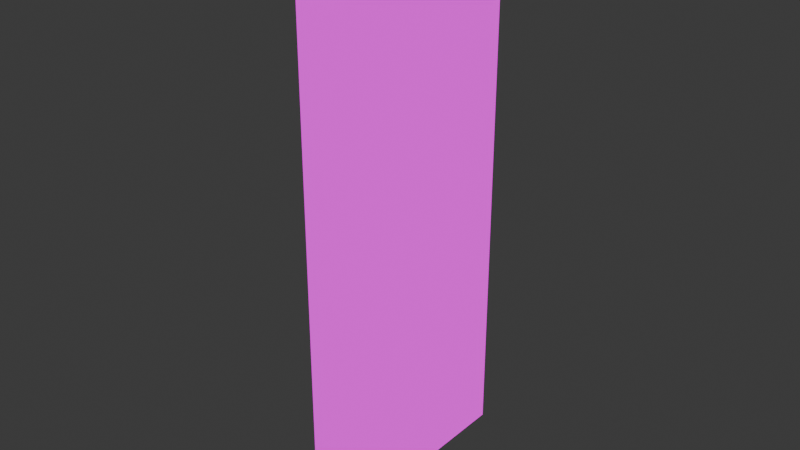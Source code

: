 # Source: apartment_windows.blend  (saved by Blender 5.0.119; exported with 4.5.12 LTS)
import bpy
from mathutils import Matrix  # noqa: F401  (used for matrix-valued properties, if any)

bpy.ops.wm.read_factory_settings(use_empty=True)
scene = bpy.context.scene
scene.name = 'Scene'

# ---- collections
col_collection = bpy.data.collections.new('Collection'); scene.collection.children.link(col_collection)

# ---- images (referenced by path relative to the original .blend; pixels are not part of the script)
import os
ASSET_DIR = os.environ.get("B2B_ASSET_DIR", "")  # directory of the original .blend (textures are referenced by path, not embedded)
HERE = os.path.dirname(os.path.abspath(__file__))  # packed textures are extracted next to this script under _unpacked/

def load_image(name, relpath, width, height, colorspace="sRGB"):
    """Load a texture the original file referenced (path relative to the .blend, or extracted next to this script)."""
    p = next((c for c in (os.path.join(HERE, relpath), os.path.join(ASSET_DIR, relpath)) if relpath and os.path.exists(c)), "")
    if p:
        img = bpy.data.images.load(p, check_existing=True)
        img.name = name
    else:  # same state as the original file: an image datablock whose file is absent (Cycles renders it pink)
        img = bpy.data.images.new(name, width, height)
        img.source = "FILE"
        img.filepath = "//" + (relpath or name)
    img.colorspace_settings.name = colorspace
    return img
img_apartments_png = load_image('apartments.png', 'apartments.png', 1024, 1024, 'sRGB')

# ---- materials (node trees are filled in below, after node groups)
mat_apartment = bpy.data.materials.new('apartment')
mat_apartment.alpha_threshold = 0.0
mat_apartment.use_backface_culling_lightprobe_volume = False
mat_apartment.roughness = 0.5
mat_apartment.line_color = (0.0, 0.0, 0.0, 1.0)

# ---- material node trees
mat_apartment.use_nodes = True; mat_apartment.node_tree.nodes.clear()
_N = mat_apartment.node_tree.nodes; _L = mat_apartment.node_tree.links
n0 = _N.new('ShaderNodeOutputMaterial'); n0.name = 'Material Output'; n0.location = (200, 100)
n1 = _N.new('ShaderNodeEmission'); n1.name = 'Emission'; n1.location = (-200, 100)
n2 = _N.new('ShaderNodeTexImage'); n2.name = 'Image Texture'; n2.location = (-490, 80)
n2.image = img_apartments_png
_L.new(n1.outputs[0], n0.inputs[0])
_L.new(n2.outputs[0], n1.inputs[0])
n0.is_active_output = True

# ---- world
world_world = bpy.data.worlds.new('World'); scene.world = world_world
world_world.use_nodes = True; world_world.node_tree.nodes.clear()
_N = world_world.node_tree.nodes; _L = world_world.node_tree.links
n0 = _N.new('ShaderNodeOutputWorld'); n0.name = 'World Output'; n0.location = (200, 100)
n1 = _N.new('ShaderNodeBackground'); n1.name = 'Background'; n1.location = (-200, 100)
n1.inputs[0].default_value = (0.05088, 0.05088, 0.05088, 1.0)
_L.new(n1.outputs[0], n0.inputs[0])
n0.is_active_output = True
world_world.color = (0.05088, 0.05088, 0.05088)
world_world.sun_shadow_jitter_overblur = 0.0

# ---- meshes
me_cube = bpy.data.meshes.new('Cube')
me_cube.from_pydata([(3.0, -3.0, 0.5), (3.0, -3.0, 0.0), (3.0, -3.0, 0.5), (3.0, -3.0, 2.7), (3.0, -3.0, 1.3), (3.0, -2.5, 0.5), (3.0, -0.5, 0.5), (3.0, -0.5, 1.3), (3.0, -2.5, 1.3), (3.0, -0.5, 2.7), (3.0, -2.5, 2.7), (3.05, -0.5, 1.3), (3.05, -2.5, 1.3), (3.05, -0.5, 2.7), (3.05, -2.5, 2.7), (3.05, -0.55, 1.35), (3.05, -2.45, 1.35), (3.05, -0.55, 2.65), (3.05, -2.45, 2.65), (2.95, -2.45, 2.65), (2.95, -0.55, 2.65), (2.95, -2.45, 1.35), (2.95, -0.55, 1.35), (3.05, -1.174, 1.35), (3.05, -1.816, 1.35), (3.05, -1.174, 2.65), (3.05, -1.816, 2.65), (3.05, -1.866, 1.35), (3.05, -1.866, 2.65), (3.05, -1.124, 1.35), (3.05, -1.124, 2.65), (2.95, -1.174, 1.35), (2.95, -1.816, 1.35), (2.95, -1.174, 2.65), (2.95, -1.816, 2.65), (2.95, -1.866, 1.35), (2.95, -1.866, 2.65), (2.95, -1.124, 1.35), (2.95, -1.124, 2.65), (3.0, -3.0, 5.7), (3.0, -3.0, 4.3), (3.0, -0.5, 4.3), (3.0, -2.5, 4.3), (3.0, -0.5, 5.7), (3.0, -2.5, 5.7), (3.05, -0.5, 4.3), (3.05, -2.5, 4.3), (3.05, -0.5, 5.7), (3.05, -2.5, 5.7), (3.05, -0.55, 4.35), (3.05, -2.45, 4.35), (3.05, -0.55, 5.65), (3.05, -2.45, 5.65), (2.95, -2.45, 5.65), (2.95, -0.55, 5.65), (2.95, -2.45, 4.35), (2.95, -0.55, 4.35), (3.05, -1.174, 4.35), (3.05, -1.816, 4.35), (3.05, -1.174, 5.65), (3.05, -1.816, 5.65), (3.05, -1.866, 4.35), (3.05, -1.866, 5.65), (3.05, -1.124, 4.35), (3.05, -1.124, 5.65), (2.95, -1.174, 4.35), (2.95, -1.816, 4.35), (2.95, -1.174, 5.65), (2.95, -1.816, 5.65), (2.95, -1.866, 4.35), (2.95, -1.866, 5.65), (2.95, -1.124, 4.35), (2.95, -1.124, 5.65), (3.0, -3.0, 8.7), (3.0, -3.0, 7.3), (3.0, -0.5, 7.3), (3.0, -2.5, 7.3), (3.0, -0.5, 8.7), (3.0, -2.5, 8.7), (3.05, -0.5, 7.3), (3.05, -2.5, 7.3), (3.05, -0.5, 8.7), (3.05, -2.5, 8.7), (3.05, -0.55, 7.35), (3.05, -2.45, 7.35), (3.05, -0.55, 8.65), (3.05, -2.45, 8.65), (2.95, -2.45, 8.65), (2.95, -0.55, 8.65), (2.95, -2.45, 7.35), (2.95, -0.55, 7.35), (3.05, -1.174, 7.35), (3.05, -1.816, 7.35), (3.05, -1.174, 8.65), (3.05, -1.816, 8.65), (3.05, -1.866, 7.35), (3.05, -1.866, 8.65), (3.05, -1.124, 7.35), (3.05, -1.124, 8.65), (2.95, -1.174, 7.35), (2.95, -1.816, 7.35), (2.95, -1.174, 8.65), (2.95, -1.816, 8.65), (2.95, -1.866, 7.35), (2.95, -1.866, 8.65), (2.95, -1.124, 7.35), (2.95, -1.124, 8.65), (3.0, -3.0, 12.5), (3.0, -3.0, 11.7), (3.0, -3.0, 10.3), (3.0, -0.5, 12.5), (3.0, -2.5, 12.5), (3.0, -0.5, 10.3), (3.0, -2.5, 10.3), (3.0, -0.5, 11.7), (3.0, -2.5, 11.7), (3.05, -0.5, 10.3), (3.05, -2.5, 10.3), (3.05, -0.5, 11.7), (3.05, -2.5, 11.7), (3.05, -0.55, 10.35), (3.05, -2.45, 10.35), (3.05, -0.55, 11.65), (3.05, -2.45, 11.65), (2.95, -2.45, 11.65), (2.95, -0.55, 11.65), (2.95, -2.45, 10.35), (2.95, -0.55, 10.35), (3.05, -1.174, 10.35), (3.05, -1.816, 10.35), (3.05, -1.174, 11.65), (3.05, -1.816, 11.65), (3.05, -1.866, 10.35), (3.05, -1.866, 11.65), (3.05, -1.124, 10.35), (3.05, -1.124, 11.65), (2.95, -1.174, 10.35), (2.95, -1.816, 10.35), (2.95, -1.174, 11.65), (2.95, -1.816, 11.65), (2.95, -1.866, 10.35), (2.95, -1.866, 11.65), (2.95, -1.124, 10.35), (2.95, -1.124, 11.65), (3.0, -3.0, 12.5), (3.0, -3.0, 13.0), (2.5, -3.0, 13.0), (2.5, -3.0, 12.5), (3.0, 3.0, 0.5), (3.0, 3.0, 0.0), (3.0, 3.0, 0.5), (3.0, 3.0, 2.7), (3.0, 3.0, 1.3), (3.0, 0.5, 0.5), (3.0, 2.5, 0.5), (3.0, 2.5, 1.3), (3.0, 0.5, 1.3), (3.0, 2.5, 2.7), (3.0, 0.5, 2.7), (3.05, 2.5, 1.3), (3.05, 0.5, 1.3), (3.05, 2.5, 2.7), (3.05, 0.5, 2.7), (3.05, 2.45, 1.35), (3.05, 0.55, 1.35), (3.05, 2.45, 2.65), (3.05, 0.55, 2.65), (2.95, 0.55, 2.65), (2.95, 2.45, 2.65), (2.95, 0.55, 1.35), (2.95, 2.45, 1.35), (3.05, 1.826, 1.35), (3.05, 1.184, 1.35), (3.05, 1.826, 2.65), (3.05, 1.184, 2.65), (3.05, 1.134, 1.35), (3.05, 1.134, 2.65), (3.05, 1.876, 1.35), (3.05, 1.876, 2.65), (2.95, 1.826, 1.35), (2.95, 1.184, 1.35), (2.95, 1.826, 2.65), (2.95, 1.184, 2.65), (2.95, 1.134, 1.35), (2.95, 1.134, 2.65), (2.95, 1.876, 1.35), (2.95, 1.876, 2.65), (3.0, 3.0, 5.7), (3.0, 3.0, 4.3), (3.0, 2.5, 4.3), (3.0, 0.5, 4.3), (3.0, 2.5, 5.7), (3.0, 0.5, 5.7), (3.05, 2.5, 4.3), (3.05, 0.5, 4.3), (3.05, 2.5, 5.7), (3.05, 0.5, 5.7), (3.05, 2.45, 4.35), (3.05, 0.55, 4.35), (3.05, 2.45, 5.65), (3.05, 0.55, 5.65), (2.95, 0.55, 5.65), (2.95, 2.45, 5.65), (2.95, 0.55, 4.35), (2.95, 2.45, 4.35), (3.05, 1.826, 4.35), (3.05, 1.184, 4.35), (3.05, 1.826, 5.65), (3.05, 1.184, 5.65), (3.05, 1.134, 4.35), (3.05, 1.134, 5.65), (3.05, 1.876, 4.35), (3.05, 1.876, 5.65), (2.95, 1.826, 4.35), (2.95, 1.184, 4.35), (2.95, 1.826, 5.65), (2.95, 1.184, 5.65), (2.95, 1.134, 4.35), (2.95, 1.134, 5.65), (2.95, 1.876, 4.35), (2.95, 1.876, 5.65), (3.0, 3.0, 8.7), (3.0, 3.0, 7.3), (3.0, 2.5, 7.3), (3.0, 0.5, 7.3), (3.0, 2.5, 8.7), (3.0, 0.5, 8.7), (3.05, 2.5, 7.3), (3.05, 0.5, 7.3), (3.05, 2.5, 8.7), (3.05, 0.5, 8.7), (3.05, 2.45, 7.35), (3.05, 0.55, 7.35), (3.05, 2.45, 8.65), (3.05, 0.55, 8.65), (2.95, 0.55, 8.65), (2.95, 2.45, 8.65), (2.95, 0.55, 7.35), (2.95, 2.45, 7.35), (3.05, 1.826, 7.35), (3.05, 1.184, 7.35), (3.05, 1.826, 8.65), (3.05, 1.184, 8.65), (3.05, 1.134, 7.35), (3.05, 1.134, 8.65), (3.05, 1.876, 7.35), (3.05, 1.876, 8.65), (2.95, 1.826, 7.35), (2.95, 1.184, 7.35), (2.95, 1.826, 8.65), (2.95, 1.184, 8.65), (2.95, 1.134, 7.35), (2.95, 1.134, 8.65), (2.95, 1.876, 7.35), (2.95, 1.876, 8.65), (3.0, 3.0, 12.5), (3.0, 3.0, 11.7), (3.0, 3.0, 10.3), (3.0, 2.5, 12.5), (3.0, 0.5, 12.5), (3.0, 2.5, 10.3), (3.0, 0.5, 10.3), (3.0, 2.5, 11.7), (3.0, 0.5, 11.7), (3.05, 2.5, 10.3), (3.05, 0.5, 10.3), (3.05, 2.5, 11.7), (3.05, 0.5, 11.7), (3.05, 2.45, 10.35), (3.05, 0.55, 10.35), (3.05, 2.45, 11.65), (3.05, 0.55, 11.65), (2.95, 0.55, 11.65), (2.95, 2.45, 11.65), (2.95, 0.55, 10.35), (2.95, 2.45, 10.35), (3.05, 1.826, 10.35), (3.05, 1.184, 10.35), (3.05, 1.826, 11.65), (3.05, 1.184, 11.65), (3.05, 1.134, 10.35), (3.05, 1.134, 11.65), (3.05, 1.876, 10.35), (3.05, 1.876, 11.65), (2.95, 1.826, 10.35), (2.95, 1.184, 10.35), (2.95, 1.826, 11.65), (2.95, 1.184, 11.65), (2.95, 1.134, 10.35), (2.95, 1.134, 11.65), (2.95, 1.876, 10.35), (2.95, 1.876, 11.65), (3.0, 3.0, 12.5), (3.0, 3.0, 13.0), (2.5, 3.0, 13.0), (2.5, 3.0, 12.5)], [], [(9, 41, 42, 10), (293, 145, 144, 292), (5, 8, 4, 0), (8, 10, 3, 4), (10, 42, 40, 3), (6, 7, 8, 5), (156, 158, 9, 7), (151, 188, 189, 157), (8, 7, 11, 12), (7, 9, 13, 11), (10, 8, 12, 14), (9, 10, 14, 13), (14, 12, 16, 18), (13, 14, 18, 17), (11, 13, 17, 15), (12, 11, 15, 16), (18, 16, 21, 19), (27, 24, 26, 28), (16, 15, 22, 21), (15, 17, 20, 22), (23, 29, 30, 25), (17, 18, 19, 20), (27, 28, 36, 35), (26, 24, 32, 34), (30, 29, 37, 38), (23, 25, 33, 31), (21, 22, 20, 19), (43, 75, 76, 44), (42, 44, 39, 40), (44, 76, 74, 39), (190, 192, 43, 41), (187, 222, 223, 191), (42, 41, 45, 46), (41, 43, 47, 45), (44, 42, 46, 48), (43, 44, 48, 47), (48, 46, 50, 52), (47, 48, 52, 51), (45, 47, 51, 49), (46, 45, 49, 50), (52, 50, 55, 53), (61, 58, 60, 62), (50, 49, 56, 55), (49, 51, 54, 56), (57, 63, 64, 59), (51, 52, 53, 54), (61, 62, 70, 69), (60, 58, 66, 68), (64, 63, 71, 72), (57, 59, 67, 65), (55, 56, 54, 53), (77, 112, 113, 78), (76, 78, 73, 74), (263, 259, 110, 114), (224, 226, 77, 75), (221, 257, 260, 225), (76, 75, 79, 80), (75, 77, 81, 79), (78, 76, 80, 82), (77, 78, 82, 81), (82, 80, 84, 86), (81, 82, 86, 85), (79, 81, 85, 83), (80, 79, 83, 84), (86, 84, 89, 87), (95, 92, 94, 96), (84, 83, 90, 89), (83, 85, 88, 90), (91, 97, 98, 93), (85, 86, 87, 88), (95, 96, 104, 103), (94, 92, 100, 102), (98, 97, 105, 106), (91, 93, 101, 99), (89, 90, 88, 87), (115, 111, 107, 108), (113, 115, 108, 109), (261, 263, 114, 112), (114, 110, 111, 115), (113, 112, 116, 117), (112, 114, 118, 116), (115, 113, 117, 119), (114, 115, 119, 118), (119, 117, 121, 123), (118, 119, 123, 122), (116, 118, 122, 120), (117, 116, 120, 121), (123, 121, 126, 124), (132, 129, 131, 133), (121, 120, 127, 126), (120, 122, 125, 127), (128, 134, 135, 130), (122, 123, 124, 125), (132, 133, 141, 140), (131, 129, 137, 139), (135, 134, 142, 143), (128, 130, 138, 136), (126, 127, 125, 124), (145, 293, 294, 146), (146, 294, 295, 147), (78, 113, 109, 73), (152, 151, 157, 155), (148, 152, 155, 154), (154, 155, 156, 153), (189, 190, 158, 157), (190, 41, 9, 158), (156, 155, 159, 160), (155, 157, 161, 159), (158, 156, 160, 162), (157, 158, 162, 161), (162, 160, 164, 166), (161, 162, 166, 165), (159, 161, 165, 163), (160, 159, 163, 164), (166, 164, 169, 167), (175, 172, 174, 176), (164, 163, 170, 169), (163, 165, 168, 170), (171, 177, 178, 173), (165, 166, 167, 168), (175, 176, 184, 183), (174, 172, 180, 182), (178, 177, 185, 186), (171, 173, 181, 179), (169, 170, 168, 167), (188, 187, 191, 189), (191, 223, 224, 192), (224, 75, 43, 192), (190, 189, 193, 194), (189, 191, 195, 193), (192, 190, 194, 196), (191, 192, 196, 195), (196, 194, 198, 200), (195, 196, 200, 199), (193, 195, 199, 197), (194, 193, 197, 198), (200, 198, 203, 201), (209, 206, 208, 210), (198, 197, 204, 203), (197, 199, 202, 204), (205, 211, 212, 207), (199, 200, 201, 202), (209, 210, 218, 217), (208, 206, 214, 216), (212, 211, 219, 220), (205, 207, 215, 213), (203, 204, 202, 201), (222, 221, 225, 223), (225, 260, 261, 226), (261, 112, 77, 226), (224, 223, 227, 228), (223, 225, 229, 227), (226, 224, 228, 230), (225, 226, 230, 229), (230, 228, 232, 234), (229, 230, 234, 233), (227, 229, 233, 231), (228, 227, 231, 232), (234, 232, 237, 235), (243, 240, 242, 244), (232, 231, 238, 237), (231, 233, 236, 238), (239, 245, 246, 241), (233, 234, 235, 236), (243, 244, 252, 251), (242, 240, 248, 250), (246, 245, 253, 254), (239, 241, 249, 247), (237, 238, 236, 235), (257, 256, 262, 260), (256, 255, 258, 262), (262, 258, 259, 263), (261, 260, 264, 265), (260, 262, 266, 264), (263, 261, 265, 267), (262, 263, 267, 266), (267, 265, 269, 271), (266, 267, 271, 270), (264, 266, 270, 268), (265, 264, 268, 269), (271, 269, 274, 272), (280, 277, 279, 281), (269, 268, 275, 274), (268, 270, 273, 275), (276, 282, 283, 278), (270, 271, 272, 273), (280, 281, 289, 288), (279, 277, 285, 287), (283, 282, 290, 291), (276, 278, 286, 284), (274, 275, 273, 272), (153, 156, 7, 6), (150, 2, 1, 149)])
_uv = me_cube.uv_layers.new(name='UVMap')
_uv.uv.foreach_set('vector', [0.3698, 0.8637, 0.3698, 0.8637, 0.3698, 0.8637, 0.3698, 0.8637, 0.8735, 0.8668, 0.8735, 0.8668, 0.8735, 0.8668, 0.8735, 0.8668, 0.3698, 0.8637, 0.3698, 0.8637, 0.3698, 0.8637, 0.3698, 0.8637, 0.3698, 0.8637, 0.3698, 0.8637, 0.3698, 0.8637, 0.3698, 0.8637, 0.3698, 0.8637, 0.3698, 0.8637, 0.3698, 0.8637, 0.3698, 0.8637, 0.3698, 0.8637, 0.3698, 0.8637, 0.3698, 0.8637, 0.3698, 0.8637, 0.3698, 0.8637, 0.3698, 0.8637, 0.3698, 0.8637, 0.3698, 0.8637, 0.3698, 0.8637, 0.3698, 0.8637, 0.3698, 0.8637, 0.3698, 0.8637, 0.6225, 0.8622, 0.6225, 0.8622, 0.6225, 0.8622, 0.6225, 0.8622, 0.6225, 0.8622, 0.6225, 0.8622, 0.6225, 0.8622, 0.6225, 0.8622, 0.6225, 0.8622, 0.6225, 0.8622, 0.6225, 0.8622, 0.6225, 0.8622, 0.6225, 0.8622, 0.6225, 0.8622, 0.6225, 0.8622, 0.6225, 0.8622, 0.6225, 0.8622, 0.6225, 0.8622, 0.6225, 0.8622, 0.6225, 0.8622, 0.6225, 0.8622, 0.6225, 0.8622, 0.6225, 0.8622, 0.6225, 0.8622, 0.6225, 0.8622, 0.6225, 0.8622, 0.6225, 0.8622, 0.6225, 0.8622, 0.6225, 0.8622, 0.6225, 0.8622, 0.6225, 0.8622, 0.6225, 0.8622, 0.6225, 0.8622, 0.6225, 0.8622, 0.6225, 0.8622, 0.6225, 0.8622, 0.6225, 0.8622, 0.6225, 0.8622, 0.6225, 0.8622, 0.6225, 0.8622, 0.6225, 0.8622, 0.6225, 0.8622, 0.6225, 0.8622, 0.6225, 0.8622, 0.6225, 0.8622, 0.6225, 0.8622, 0.6225, 0.8622, 0.6225, 0.8622, 0.6225, 0.8622, 0.6225, 0.8622, 0.6225, 0.8622, 0.6225, 0.8622, 0.6225, 0.8622, 0.6225, 0.8622, 0.6225, 0.8622, 0.6225, 0.8622, 0.6225, 0.8622, 0.6225, 0.8622, 0.6225, 0.8622, 0.6225, 0.8622, 0.6225, 0.8622, 0.6225, 0.8622, 0.6225, 0.8622, 0.6225, 0.8622, 0.6225, 0.8622, 0.6225, 0.8622, 0.6225, 0.8622, 0.6225, 0.8622, 0.6225, 0.8622, 0.6225, 0.8622, 0.6225, 0.8622, 0.6225, 0.8622, 0.3837, 0.6079, 0.3837, 0.6079, 0.3837, 0.6079, 0.3837, 0.6079, 0.3698, 0.8637, 0.3698, 0.8637, 0.3698, 0.8637, 0.3698, 0.8637, 0.3698, 0.8637, 0.3698, 0.8637, 0.3698, 0.8637, 0.3698, 0.8637, 0.3698, 0.8637, 0.3698, 0.8637, 0.3698, 0.8637, 0.3698, 0.8637, 0.3698, 0.8637, 0.3698, 0.8637, 0.3698, 0.8637, 0.3698, 0.8637, 0.3698, 0.8637, 0.3698, 0.8637, 0.3698, 0.8637, 0.3698, 0.8637, 0.6225, 0.8622, 0.6225, 0.8622, 0.6225, 0.8622, 0.6225, 0.8622, 0.6225, 0.8622, 0.6225, 0.8622, 0.6225, 0.8622, 0.6225, 0.8622, 0.6225, 0.8622, 0.6225, 0.8622, 0.6225, 0.8622, 0.6225, 0.8622, 0.6225, 0.8622, 0.6225, 0.8622, 0.6225, 0.8622, 0.6225, 0.8622, 0.6225, 0.8622, 0.6225, 0.8622, 0.6225, 0.8622, 0.6225, 0.8622, 0.6225, 0.8622, 0.6225, 0.8622, 0.6225, 0.8622, 0.6225, 0.8622, 0.6225, 0.8622, 0.6225, 0.8622, 0.6225, 0.8622, 0.6225, 0.8622, 0.6225, 0.8622, 0.6225, 0.8622, 0.6225, 0.8622, 0.6225, 0.8622, 0.6225, 0.8622, 0.6225, 0.8622, 0.6225, 0.8622, 0.6225, 0.8622, 0.6225, 0.8622, 0.6225, 0.8622, 0.6225, 0.8622, 0.6225, 0.8622, 0.6225, 0.8622, 0.6225, 0.8622, 0.6225, 0.8622, 0.6225, 0.8622, 0.6225, 0.8622, 0.6225, 0.8622, 0.6225, 0.8622, 0.6225, 0.8622, 0.6225, 0.8622, 0.6225, 0.8622, 0.6225, 0.8622, 0.6225, 0.8622, 0.6225, 0.8622, 0.6225, 0.8622, 0.6225, 0.8622, 0.6225, 0.8622, 0.6225, 0.8622, 0.6225, 0.8622, 0.6225, 0.8622, 0.6225, 0.8622, 0.6225, 0.8622, 0.6225, 0.8622, 0.6225, 0.8622, 0.6225, 0.8622, 0.6225, 0.8622, 0.6225, 0.8622, 0.6225, 0.8622, 0.6225, 0.8622, 0.6225, 0.8622, 0.6225, 0.8622, 0.6225, 0.8622, 0.6225, 0.8622, 0.3837, 0.6079, 0.3837, 0.6079, 0.3837, 0.6079, 0.3837, 0.6079, 0.3698, 0.8637, 0.3698, 0.8637, 0.3698, 0.8637, 0.3698, 0.8637, 0.3698, 0.8637, 0.3698, 0.8637, 0.3698, 0.8637, 0.3698, 0.8637, 0.3698, 0.8637, 0.3698, 0.8637, 0.3698, 0.8637, 0.3698, 0.8637, 0.3698, 0.8637, 0.3698, 0.8637, 0.3698, 0.8637, 0.3698, 0.8637, 0.3698, 0.8637, 0.3698, 0.8637, 0.3698, 0.8637, 0.3698, 0.8637, 0.6225, 0.8622, 0.6225, 0.8622, 0.6225, 0.8622, 0.6225, 0.8622, 0.6225, 0.8622, 0.6225, 0.8622, 0.6225, 0.8622, 0.6225, 0.8622, 0.6225, 0.8622, 0.6225, 0.8622, 0.6225, 0.8622, 0.6225, 0.8622, 0.6225, 0.8622, 0.6225, 0.8622, 0.6225, 0.8622, 0.6225, 0.8622, 0.6225, 0.8622, 0.6225, 0.8622, 0.6225, 0.8622, 0.6225, 0.8622, 0.6225, 0.8622, 0.6225, 0.8622, 0.6225, 0.8622, 0.6225, 0.8622, 0.6225, 0.8622, 0.6225, 0.8622, 0.6225, 0.8622, 0.6225, 0.8622, 0.6225, 0.8622, 0.6225, 0.8622, 0.6225, 0.8622, 0.6225, 0.8622, 0.6225, 0.8622, 0.6225, 0.8622, 0.6225, 0.8622, 0.6225, 0.8622, 0.6225, 0.8622, 0.6225, 0.8622, 0.6225, 0.8622, 0.6225, 0.8622, 0.6225, 0.8622, 0.6225, 0.8622, 0.6225, 0.8622, 0.6225, 0.8622, 0.6225, 0.8622, 0.6225, 0.8622, 0.6225, 0.8622, 0.6225, 0.8622, 0.6225, 0.8622, 0.6225, 0.8622, 0.6225, 0.8622, 0.6225, 0.8622, 0.6225, 0.8622, 0.6225, 0.8622, 0.6225, 0.8622, 0.6225, 0.8622, 0.6225, 0.8622, 0.6225, 0.8622, 0.6225, 0.8622, 0.6225, 0.8622, 0.6225, 0.8622, 0.6225, 0.8622, 0.6225, 0.8622, 0.6225, 0.8622, 0.6225, 0.8622, 0.6225, 0.8622, 0.6225, 0.8622, 0.6225, 0.8622, 0.6225, 0.8622, 0.6225, 0.8622, 0.6225, 0.8622, 0.6225, 0.8622, 0.3837, 0.6079, 0.3837, 0.6079, 0.3837, 0.6079, 0.3837, 0.6079, 0.3698, 0.8637, 0.3698, 0.8637, 0.3698, 0.8637, 0.3698, 0.8637, 0.3698, 0.8637, 0.3698, 0.8637, 0.3698, 0.8637, 0.3698, 0.8637, 0.3698, 0.8637, 0.3698, 0.8637, 0.3698, 0.8637, 0.3698, 0.8637, 0.3698, 0.8637, 0.3698, 0.8637, 0.3698, 0.8637, 0.3698, 0.8637, 0.6225, 0.8622, 0.6225, 0.8622, 0.6225, 0.8622, 0.6225, 0.8622, 0.6225, 0.8622, 0.6225, 0.8622, 0.6225, 0.8622, 0.6225, 0.8622, 0.6225, 0.8622, 0.6225, 0.8622, 0.6225, 0.8622, 0.6225, 0.8622, 0.6225, 0.8622, 0.6225, 0.8622, 0.6225, 0.8622, 0.6225, 0.8622, 0.6225, 0.8622, 0.6225, 0.8622, 0.6225, 0.8622, 0.6225, 0.8622, 0.6225, 0.8622, 0.6225, 0.8622, 0.6225, 0.8622, 0.6225, 0.8622, 0.6225, 0.8622, 0.6225, 0.8622, 0.6225, 0.8622, 0.6225, 0.8622, 0.6225, 0.8622, 0.6225, 0.8622, 0.6225, 0.8622, 0.6225, 0.8622, 0.6225, 0.8622, 0.6225, 0.8622, 0.6225, 0.8622, 0.6225, 0.8622, 0.6225, 0.8622, 0.6225, 0.8622, 0.6225, 0.8622, 0.6225, 0.8622, 0.6225, 0.8622, 0.6225, 0.8622, 0.6225, 0.8622, 0.6225, 0.8622, 0.6225, 0.8622, 0.6225, 0.8622, 0.6225, 0.8622, 0.6225, 0.8622, 0.6225, 0.8622, 0.6225, 0.8622, 0.6225, 0.8622, 0.6225, 0.8622, 0.6225, 0.8622, 0.6225, 0.8622, 0.6225, 0.8622, 0.6225, 0.8622, 0.6225, 0.8622, 0.6225, 0.8622, 0.6225, 0.8622, 0.6225, 0.8622, 0.6225, 0.8622, 0.6225, 0.8622, 0.6225, 0.8622, 0.6225, 0.8622, 0.6225, 0.8622, 0.6225, 0.8622, 0.6225, 0.8622, 0.6225, 0.8622, 0.6225, 0.8622, 0.6225, 0.8622, 0.6225, 0.8622, 0.6225, 0.8622, 0.3837, 0.6079, 0.3837, 0.6079, 0.3837, 0.6079, 0.3837, 0.6079, 0.8735, 0.8668, 0.8735, 0.8668, 0.8735, 0.8668, 0.8735, 0.8668, 0.8735, 0.8668, 0.8735, 0.8668, 0.8735, 0.8668, 0.8735, 0.8668, 0.3698, 0.8637, 0.3698, 0.8637, 0.3698, 0.8637, 0.3698, 0.8637, 0.3698, 0.8637, 0.3698, 0.8637, 0.3698, 0.8637, 0.3698, 0.8637, 0.3698, 0.8637, 0.3698, 0.8637, 0.3698, 0.8637, 0.3698, 0.8637, 0.3698, 0.8637, 0.3698, 0.8637, 0.3698, 0.8637, 0.3698, 0.8637, 0.3698, 0.8637, 0.3698, 0.8637, 0.3698, 0.8637, 0.3698, 0.8637, 0.3698, 0.8637, 0.3698, 0.8637, 0.3698, 0.8637, 0.3698, 0.8637, 0.6225, 0.8622, 0.6225, 0.8622, 0.6225, 0.8622, 0.6225, 0.8622, 0.6225, 0.8622, 0.6225, 0.8622, 0.6225, 0.8622, 0.6225, 0.8622, 0.6225, 0.8622, 0.6225, 0.8622, 0.6225, 0.8622, 0.6225, 0.8622, 0.6225, 0.8622, 0.6225, 0.8622, 0.6225, 0.8622, 0.6225, 0.8622, 0.6225, 0.8622, 0.6225, 0.8622, 0.6225, 0.8622, 0.6225, 0.8622, 0.6225, 0.8622, 0.6225, 0.8622, 0.6225, 0.8622, 0.6225, 0.8622, 0.6225, 0.8622, 0.6225, 0.8622, 0.6225, 0.8622, 0.6225, 0.8622, 0.6225, 0.8622, 0.6225, 0.8622, 0.6225, 0.8622, 0.6225, 0.8622, 0.6225, 0.8622, 0.6225, 0.8622, 0.6225, 0.8622, 0.6225, 0.8622, 0.6225, 0.8622, 0.6225, 0.8622, 0.6225, 0.8622, 0.6225, 0.8622, 0.6225, 0.8622, 0.6225, 0.8622, 0.6225, 0.8622, 0.6225, 0.8622, 0.6225, 0.8622, 0.6225, 0.8622, 0.6225, 0.8622, 0.6225, 0.8622, 0.6225, 0.8622, 0.6225, 0.8622, 0.6225, 0.8622, 0.6225, 0.8622, 0.6225, 0.8622, 0.6225, 0.8622, 0.6225, 0.8622, 0.6225, 0.8622, 0.6225, 0.8622, 0.6225, 0.8622, 0.6225, 0.8622, 0.6225, 0.8622, 0.6225, 0.8622, 0.6225, 0.8622, 0.6225, 0.8622, 0.6225, 0.8622, 0.6225, 0.8622, 0.6225, 0.8622, 0.6225, 0.8622, 0.6225, 0.8622, 0.6225, 0.8622, 0.6225, 0.8622, 0.6225, 0.8622, 0.6225, 0.8622, 0.3837, 0.6079, 0.3837, 0.6079, 0.3837, 0.6079, 0.3837, 0.6079, 0.3698, 0.8637, 0.3698, 0.8637, 0.3698, 0.8637, 0.3698, 0.8637, 0.3698, 0.8637, 0.3698, 0.8637, 0.3698, 0.8637, 0.3698, 0.8637, 0.3698, 0.8637, 0.3698, 0.8637, 0.3698, 0.8637, 0.3698, 0.8637, 0.6225, 0.8622, 0.6225, 0.8622, 0.6225, 0.8622, 0.6225, 0.8622, 0.6225, 0.8622, 0.6225, 0.8622, 0.6225, 0.8622, 0.6225, 0.8622, 0.6225, 0.8622, 0.6225, 0.8622, 0.6225, 0.8622, 0.6225, 0.8622, 0.6225, 0.8622, 0.6225, 0.8622, 0.6225, 0.8622, 0.6225, 0.8622, 0.6225, 0.8622, 0.6225, 0.8622, 0.6225, 0.8622, 0.6225, 0.8622, 0.6225, 0.8622, 0.6225, 0.8622, 0.6225, 0.8622, 0.6225, 0.8622, 0.6225, 0.8622, 0.6225, 0.8622, 0.6225, 0.8622, 0.6225, 0.8622, 0.6225, 0.8622, 0.6225, 0.8622, 0.6225, 0.8622, 0.6225, 0.8622, 0.6225, 0.8622, 0.6225, 0.8622, 0.6225, 0.8622, 0.6225, 0.8622, 0.6225, 0.8622, 0.6225, 0.8622, 0.6225, 0.8622, 0.6225, 0.8622, 0.6225, 0.8622, 0.6225, 0.8622, 0.6225, 0.8622, 0.6225, 0.8622, 0.6225, 0.8622, 0.6225, 0.8622, 0.6225, 0.8622, 0.6225, 0.8622, 0.6225, 0.8622, 0.6225, 0.8622, 0.6225, 0.8622, 0.6225, 0.8622, 0.6225, 0.8622, 0.6225, 0.8622, 0.6225, 0.8622, 0.6225, 0.8622, 0.6225, 0.8622, 0.6225, 0.8622, 0.6225, 0.8622, 0.6225, 0.8622, 0.6225, 0.8622, 0.6225, 0.8622, 0.6225, 0.8622, 0.6225, 0.8622, 0.6225, 0.8622, 0.6225, 0.8622, 0.6225, 0.8622, 0.6225, 0.8622, 0.6225, 0.8622, 0.6225, 0.8622, 0.6225, 0.8622, 0.6225, 0.8622, 0.3837, 0.6079, 0.3837, 0.6079, 0.3837, 0.6079, 0.3837, 0.6079, 0.3698, 0.8637, 0.3698, 0.8637, 0.3698, 0.8637, 0.3698, 0.8637, 0.3698, 0.8637, 0.3698, 0.8637, 0.3698, 0.8637, 0.3698, 0.8637, 0.3698, 0.8637, 0.3698, 0.8637, 0.3698, 0.8637, 0.3698, 0.8637, 0.6225, 0.8622, 0.6225, 0.8622, 0.6225, 0.8622, 0.6225, 0.8622, 0.6225, 0.8622, 0.6225, 0.8622, 0.6225, 0.8622, 0.6225, 0.8622, 0.6225, 0.8622, 0.6225, 0.8622, 0.6225, 0.8622, 0.6225, 0.8622, 0.6225, 0.8622, 0.6225, 0.8622, 0.6225, 0.8622, 0.6225, 0.8622, 0.6225, 0.8622, 0.6225, 0.8622, 0.6225, 0.8622, 0.6225, 0.8622, 0.6225, 0.8622, 0.6225, 0.8622, 0.6225, 0.8622, 0.6225, 0.8622, 0.6225, 0.8622, 0.6225, 0.8622, 0.6225, 0.8622, 0.6225, 0.8622, 0.6225, 0.8622, 0.6225, 0.8622, 0.6225, 0.8622, 0.6225, 0.8622, 0.6225, 0.8622, 0.6225, 0.8622, 0.6225, 0.8622, 0.6225, 0.8622, 0.6225, 0.8622, 0.6225, 0.8622, 0.6225, 0.8622, 0.6225, 0.8622, 0.6225, 0.8622, 0.6225, 0.8622, 0.6225, 0.8622, 0.6225, 0.8622, 0.6225, 0.8622, 0.6225, 0.8622, 0.6225, 0.8622, 0.6225, 0.8622, 0.6225, 0.8622, 0.6225, 0.8622, 0.6225, 0.8622, 0.6225, 0.8622, 0.6225, 0.8622, 0.6225, 0.8622, 0.6225, 0.8622, 0.6225, 0.8622, 0.6225, 0.8622, 0.6225, 0.8622, 0.6225, 0.8622, 0.6225, 0.8622, 0.6225, 0.8622, 0.6225, 0.8622, 0.6225, 0.8622, 0.6225, 0.8622, 0.6225, 0.8622, 0.6225, 0.8622, 0.6225, 0.8622, 0.6225, 0.8622, 0.6225, 0.8622, 0.6225, 0.8622, 0.6225, 0.8622, 0.6225, 0.8622, 0.3837, 0.6079, 0.3837, 0.6079, 0.3837, 0.6079, 0.3837, 0.6079, 0.3698, 0.8637, 0.3698, 0.8637, 0.3698, 0.8637, 0.3698, 0.8637, 0.3698, 0.8637, 0.3698, 0.8637, 0.3698, 0.8637, 0.3698, 0.8637, 0.3698, 0.8637, 0.3698, 0.8637, 0.3698, 0.8637, 0.3698, 0.8637, 0.6225, 0.8622, 0.6225, 0.8622, 0.6225, 0.8622, 0.6225, 0.8622, 0.6225, 0.8622, 0.6225, 0.8622, 0.6225, 0.8622, 0.6225, 0.8622, 0.6225, 0.8622, 0.6225, 0.8622, 0.6225, 0.8622, 0.6225, 0.8622, 0.6225, 0.8622, 0.6225, 0.8622, 0.6225, 0.8622, 0.6225, 0.8622, 0.6225, 0.8622, 0.6225, 0.8622, 0.6225, 0.8622, 0.6225, 0.8622, 0.6225, 0.8622, 0.6225, 0.8622, 0.6225, 0.8622, 0.6225, 0.8622, 0.6225, 0.8622, 0.6225, 0.8622, 0.6225, 0.8622, 0.6225, 0.8622, 0.6225, 0.8622, 0.6225, 0.8622, 0.6225, 0.8622, 0.6225, 0.8622, 0.6225, 0.8622, 0.6225, 0.8622, 0.6225, 0.8622, 0.6225, 0.8622, 0.6225, 0.8622, 0.6225, 0.8622, 0.6225, 0.8622, 0.6225, 0.8622, 0.6225, 0.8622, 0.6225, 0.8622, 0.6225, 0.8622, 0.6225, 0.8622, 0.6225, 0.8622, 0.6225, 0.8622, 0.6225, 0.8622, 0.6225, 0.8622, 0.6225, 0.8622, 0.6225, 0.8622, 0.6225, 0.8622, 0.6225, 0.8622, 0.6225, 0.8622, 0.6225, 0.8622, 0.6225, 0.8622, 0.6225, 0.8622, 0.6225, 0.8622, 0.6225, 0.8622, 0.6225, 0.8622, 0.6225, 0.8622, 0.6225, 0.8622, 0.6225, 0.8622, 0.6225, 0.8622, 0.6225, 0.8622, 0.6225, 0.8622, 0.6225, 0.8622, 0.6225, 0.8622, 0.6225, 0.8622, 0.6225, 0.8622, 0.6225, 0.8622, 0.6225, 0.8622, 0.6225, 0.8622, 0.3837, 0.6079, 0.3837, 0.6079, 0.3837, 0.6079, 0.3837, 0.6079, 0.3698, 0.8637, 0.3698, 0.8637, 0.3698, 0.8637, 0.3698, 0.8637, 0.1254, 0.8668, 0.1254, 0.8668, 0.1254, 0.8668, 0.1254, 0.8668])
me_cube.materials.append(mat_apartment)
me_cube.use_mirror_vertex_groups = False
me_cube.update()

# ---- objects
ob_cube = bpy.data.objects.new('Cube', me_cube)

# ---- transforms, parenting, visibility, modifiers, constraints
ob_cube.location = (0.0, 0.0, 0.0)
ob_cube.lock_rotations_4d = False
ob_cube.empty_display_type = 'ARROWS'
ob_cube.lineart.crease_threshold = 0.0

# ---- collection membership
col_collection.objects.link(ob_cube)

# ---- scene / render settings (as saved in the file)
scene.frame_start = 1; scene.frame_end = 250; scene.frame_set(1)
scene.render.engine = 'BLENDER_EEVEE_NEXT'
scene.render.bake_bias = 0.0
scene.render.bake_samples = 0
scene.cycles.sampling_pattern = 'TABULATED_SOBOL'
scene.eevee.use_volume_custom_range = False
bpy.context.view_layer.update()

# ---- added for rendering (the .blend has no active camera): camera
cam_auto = bpy.data.cameras.new('AutoCamera')
cam_auto.lens = 50.0
cam_auto.sensor_width = 36.0
cam_auto.clip_end = 1000.0
ob_auto_camera = bpy.data.objects.new('AutoCamera', cam_auto)
scene.collection.objects.link(ob_auto_camera)
ob_auto_camera.location = (16.032, -15.9084, 17.1056)
ob_auto_camera.rotation_euler = (1.09748, -7.21219e-08, 0.694738)
scene.camera = ob_auto_camera
bpy.context.view_layer.update()
